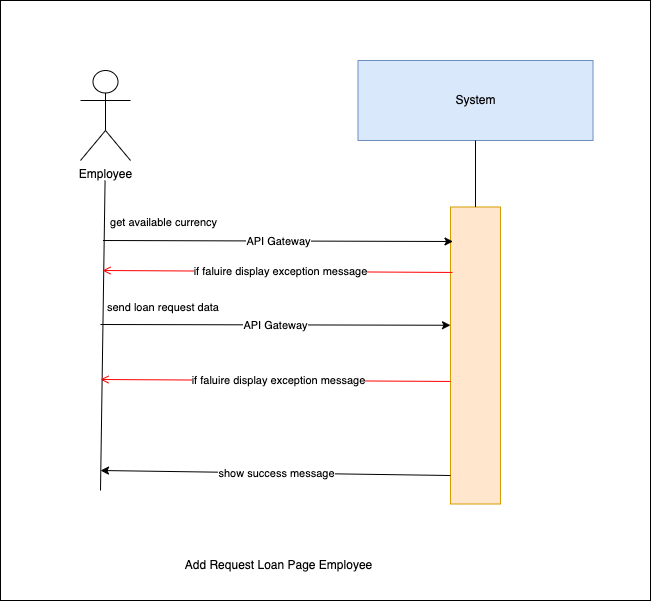

The diagram above was exported from draw.io. Its source (the exported page's mxGraphModel, read from the mxfile embedded in the PNG):
<mxGraphModel dx="1030" dy="500" grid="1" gridSize="10" guides="1" tooltips="1" connect="1" arrows="1" fold="1" page="1" pageScale="1" pageWidth="850" pageHeight="1100" background="#ffffff" math="0" shadow="0">
  <root>
    <mxCell id="0" />
    <mxCell id="1" parent="0" />
    <mxCell id="11" value="" style="whiteSpace=wrap;html=1;" vertex="1" parent="1">
      <mxGeometry x="130" y="230" width="650" height="600" as="geometry" />
    </mxCell>
    <mxCell id="0XNInrx-Nnn9Z4QuyvJh-1" value="System" style="rounded=0;whiteSpace=wrap;html=1;fillColor=#dae8fc;strokeColor=#6c8ebf;" parent="1" vertex="1">
      <mxGeometry x="487.5" y="290" width="235" height="80" as="geometry" />
    </mxCell>
    <mxCell id="0XNInrx-Nnn9Z4QuyvJh-2" value="" style="rounded=0;whiteSpace=wrap;html=1;fillColor=#ffe6cc;strokeColor=#d79b00;" parent="1" vertex="1">
      <mxGeometry x="580" y="436.5" width="50" height="297" as="geometry" />
    </mxCell>
    <mxCell id="0XNInrx-Nnn9Z4QuyvJh-3" value="" style="endArrow=none;html=1;rounded=0;entryX=0.5;entryY=1;entryDx=0;entryDy=0;exitX=0.5;exitY=0;exitDx=0;exitDy=0;" parent="1" source="0XNInrx-Nnn9Z4QuyvJh-2" target="0XNInrx-Nnn9Z4QuyvJh-1" edge="1">
      <mxGeometry width="50" height="50" relative="1" as="geometry">
        <mxPoint x="439" y="780" as="sourcePoint" />
        <mxPoint x="489" y="730" as="targetPoint" />
      </mxGeometry>
    </mxCell>
    <mxCell id="0XNInrx-Nnn9Z4QuyvJh-4" value="" style="endArrow=classic;html=1;rounded=0;entryX=0;entryY=0.25;entryDx=0;entryDy=0;" parent="1" edge="1">
      <mxGeometry relative="1" as="geometry">
        <mxPoint x="230" y="554" as="sourcePoint" />
        <mxPoint x="580" y="554.75" as="targetPoint" />
        <Array as="points" />
      </mxGeometry>
    </mxCell>
    <mxCell id="0XNInrx-Nnn9Z4QuyvJh-5" value="API Gateway" style="edgeLabel;resizable=0;html=1;;align=center;verticalAlign=middle;" parent="0XNInrx-Nnn9Z4QuyvJh-4" connectable="0" vertex="1">
      <mxGeometry relative="1" as="geometry" />
    </mxCell>
    <mxCell id="0XNInrx-Nnn9Z4QuyvJh-6" value="" style="endArrow=none;html=1;rounded=0;entryX=0.462;entryY=1;entryDx=0;entryDy=0;entryPerimeter=0;" parent="1" edge="1">
      <mxGeometry width="50" height="50" relative="1" as="geometry">
        <mxPoint x="230" y="720" as="sourcePoint" />
        <mxPoint x="234.57000000000016" y="410" as="targetPoint" />
      </mxGeometry>
    </mxCell>
    <mxCell id="0XNInrx-Nnn9Z4QuyvJh-7" value="Employee" style="shape=umlActor;verticalLabelPosition=bottom;verticalAlign=top;html=1;outlineConnect=0;" parent="1" vertex="1">
      <mxGeometry x="210" y="300" width="50" height="90" as="geometry" />
    </mxCell>
    <mxCell id="0XNInrx-Nnn9Z4QuyvJh-8" value="Add Request Loan Page Employee" style="text;html=1;align=center;verticalAlign=middle;resizable=0;points=[];autosize=1;strokeColor=none;fillColor=none;" parent="1" vertex="1">
      <mxGeometry x="302.5" y="780" width="210" height="30" as="geometry" />
    </mxCell>
    <mxCell id="0XNInrx-Nnn9Z4QuyvJh-9" value="" style="endArrow=classic;html=1;rounded=0;" parent="1" edge="1">
      <mxGeometry relative="1" as="geometry">
        <mxPoint x="580" y="705" as="sourcePoint" />
        <mxPoint x="230" y="700" as="targetPoint" />
        <Array as="points" />
      </mxGeometry>
    </mxCell>
    <mxCell id="0XNInrx-Nnn9Z4QuyvJh-10" value="show success message" style="edgeLabel;resizable=0;html=1;;align=center;verticalAlign=middle;" parent="0XNInrx-Nnn9Z4QuyvJh-9" connectable="0" vertex="1">
      <mxGeometry relative="1" as="geometry" />
    </mxCell>
    <mxCell id="0XNInrx-Nnn9Z4QuyvJh-11" value="&amp;nbsp;get&amp;nbsp;available&amp;nbsp;currency" style="edgeLabel;resizable=0;html=1;;align=left;verticalAlign=bottom;" parent="1" connectable="0" vertex="1">
      <mxGeometry x="235" y="460" as="geometry" />
    </mxCell>
    <mxCell id="2" value="" style="endArrow=classic;html=1;rounded=0;entryX=0;entryY=0.25;entryDx=0;entryDy=0;" parent="1" edge="1">
      <mxGeometry relative="1" as="geometry">
        <mxPoint x="232.5" y="470" as="sourcePoint" />
        <mxPoint x="582.5" y="471" as="targetPoint" />
        <Array as="points" />
      </mxGeometry>
    </mxCell>
    <mxCell id="3" value="API Gateway" style="edgeLabel;resizable=0;html=1;;align=center;verticalAlign=middle;" parent="2" connectable="0" vertex="1">
      <mxGeometry relative="1" as="geometry" />
    </mxCell>
    <mxCell id="4" value="send loan request data" style="edgeLabel;resizable=0;html=1;;align=left;verticalAlign=bottom;" parent="1" connectable="0" vertex="1">
      <mxGeometry x="235" y="545" as="geometry" />
    </mxCell>
    <mxCell id="7" value="" style="endArrow=open;strokeColor=#FF0000;endFill=1;rounded=0;exitX=0;exitY=0.382;exitDx=0;exitDy=0;exitPerimeter=0;" parent="1" edge="1">
      <mxGeometry relative="1" as="geometry">
        <mxPoint x="580" y="610.954" as="sourcePoint" />
        <mxPoint x="230" y="609" as="targetPoint" />
        <Array as="points" />
      </mxGeometry>
    </mxCell>
    <mxCell id="8" value="if faluire display&amp;nbsp;exception message" style="edgeLabel;html=1;align=center;verticalAlign=middle;resizable=0;points=[];" parent="7" vertex="1" connectable="0">
      <mxGeometry x="-0.0067" relative="1" as="geometry">
        <mxPoint x="1" as="offset" />
      </mxGeometry>
    </mxCell>
    <mxCell id="9" value="" style="endArrow=open;strokeColor=#FF0000;endFill=1;rounded=0;exitX=0;exitY=0.382;exitDx=0;exitDy=0;exitPerimeter=0;" parent="1" edge="1">
      <mxGeometry relative="1" as="geometry">
        <mxPoint x="582" y="501.95399999999995" as="sourcePoint" />
        <mxPoint x="232" y="500" as="targetPoint" />
        <Array as="points" />
      </mxGeometry>
    </mxCell>
    <mxCell id="10" value="if faluire display&amp;nbsp;exception message" style="edgeLabel;html=1;align=center;verticalAlign=middle;resizable=0;points=[];" parent="9" vertex="1" connectable="0">
      <mxGeometry x="-0.0067" relative="1" as="geometry">
        <mxPoint x="1" as="offset" />
      </mxGeometry>
    </mxCell>
  </root>
</mxGraphModel>